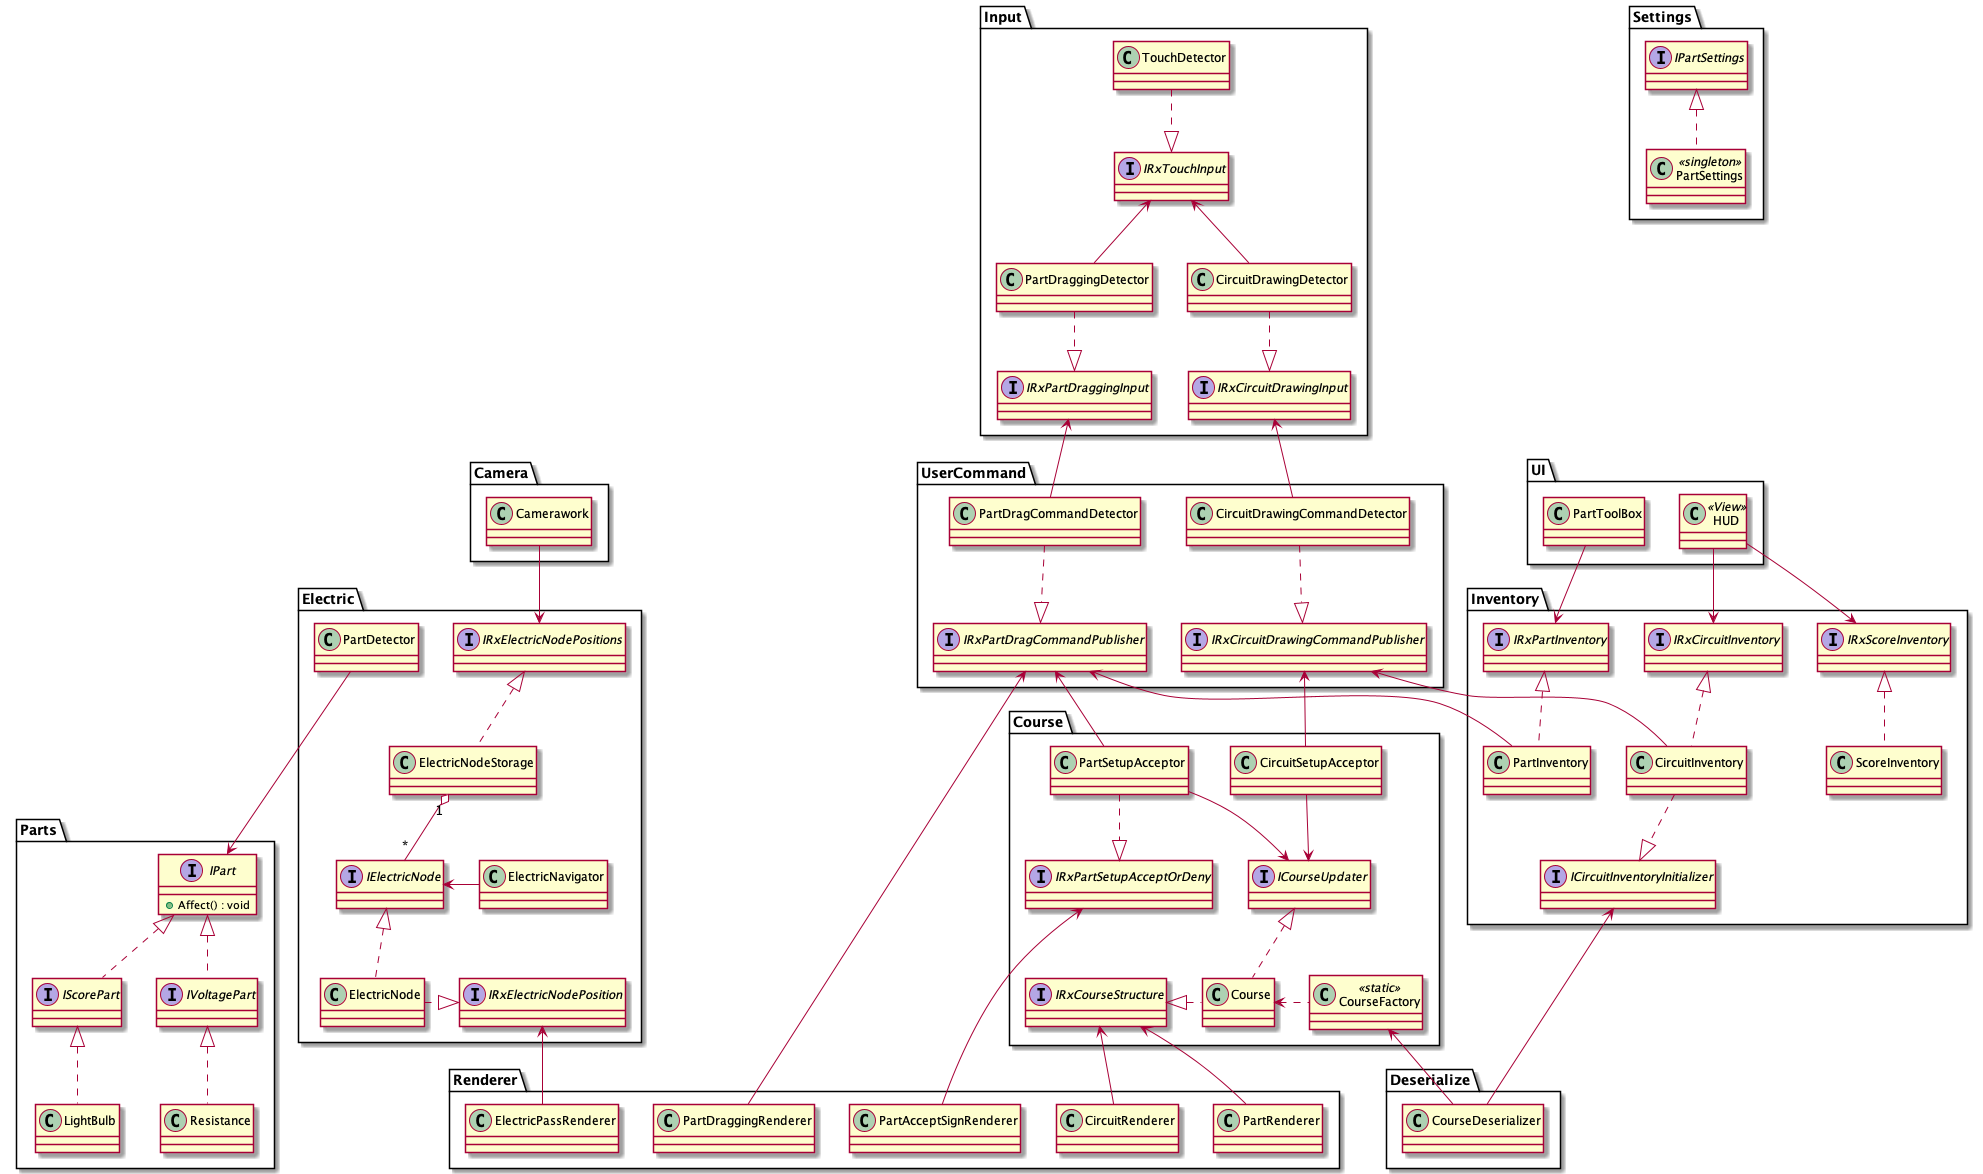

The diagram above was rendered by PlantUML. Its source (embedded in the PNG):
@startuml ElSchema

namespace UI {
    class HUD <<View>>
    HUD --> Inventory.IRxCircuitInventory
    HUD --> Inventory.IRxScoreInventory

    class PartToolBox
    PartToolBox --> Inventory.IRxPartInventory
}

namespace Inventory {
    ' 所持している電気回路部品の個数を管理する
    class PartInventory
    interface IRxPartInventory
    IRxPartInventory <|.. PartInventory
    UserCommand.IRxPartDragCommandPublisher <-- PartInventory
    ' 所持している導線の長さを管理する
    class CircuitInventory
    interface IRxCircuitInventory
    IRxCircuitInventory <|.. CircuitInventory
    interface ICircuitInventoryInitializer
    CircuitInventory ..|> ICircuitInventoryInitializer
    UserCommand.IRxCircuitDrawingCommandPublisher <-- CircuitInventory
    ' 所持しているスコアを管理する
    class ScoreInventory
    interface IRxScoreInventory
    IRxScoreInventory <|.. ScoreInventory
}

namespace Course {
    ' コースそのもの
    class Course
    ' コース情報を更新する
    interface ICourseUpdater
    ' コースの構造（どこに何があるかなど）の変化を配信する
    interface IRxCourseStructure
    ICourseUpdater <|.. Course
    IRxCourseStructure <|. Course

    class CourseFactory<<static>>
    CourseFactory .left> Course

    ' 電気回路部品の設置可否を判断する
    class PartSetupAcceptor
    UserCommand.IRxPartDragCommandPublisher <-- PartSetupAcceptor
    ' 受け付けた部品配置承認依頼の承認・否認を配信する
    interface IRxPartSetupAcceptOrDeny
    PartSetupAcceptor ..|> IRxPartSetupAcceptOrDeny
    PartSetupAcceptor --> ICourseUpdater

    ' 導線の設置可否を判断する
    class CircuitSetupAcceptor
    UserCommand.IRxCircuitDrawingCommandPublisher <-- CircuitSetupAcceptor
    CircuitSetupAcceptor --> ICourseUpdater
}

namespace Deserialize {
    ' コースデータを読み込んで解釈する
    class CourseDeserializer
    Inventory.ICircuitInventoryInitializer <-- CourseDeserializer
    Course.CourseFactory <-- CourseDeserializer
}

namespace Settings {
    ' Partのマスターデータを設定する
    class PartSettings<<singleton>>
    interface IPartSettings
    IPartSettings <|.. PartSettings
}

namespace UserCommand {
    ' ユーザーが部品をドラッグしていることを検知する
    interface IRxPartDragCommandPublisher
    class PartDragCommandDetector
    PartDragCommandDetector ..|> IRxPartDragCommandPublisher
    Input.IRxPartDraggingInput <-- PartDragCommandDetector

    ' ユーザーが導線を描画していることを検知する
    interface IRxCircuitDrawingCommandPublisher
    class CircuitDrawingCommandDetector
    CircuitDrawingCommandDetector ..|> IRxCircuitDrawingCommandPublisher
    Input.IRxCircuitDrawingInput <-- CircuitDrawingCommandDetector
}

' 電気回路図の部品
namespace Parts {
    interface IPart {
        +Affect() : void
    }
    ' 電気が到達するとスコアに影響を与える
    interface IScorePart{

    }
    ' 電気が到達すると電圧に影響を与える
    interface IVoltagePart {

    }

    IPart <|.. IScorePart
    IPart <|.. IVoltagePart

    ' 抵抗
    class Resistance
    ' 電球
    class LightBulb

    IVoltagePart <|.. Resistance
    IScorePart <|.. LightBulb
}

namespace Electric {
    ' 電気の先頭
    class ElectricNode
    interface IElectricNode
    interface IRxElectricNodePosition
    IElectricNode <|.. ElectricNode
    ElectricNode .|> IRxElectricNodePosition
    ' 電気が進む先を決定する
    class ElectricNavigator
    IElectricNode <- ElectricNavigator
    ' 電気が何らかの部品に到達したことを検知する
    class PartDetector
    ' 画面上に存在する電気ノードを保持する
    class ElectricNodeStorage
    interface IRxElectricNodePositions
    IRxElectricNodePositions <|.. ElectricNodeStorage
    ElectricNodeStorage "1" o-- "*" IElectricNode

    PartDetector ---> Parts.IPart
}

namespace Camera {
    class Camerawork
    Camerawork --> Electric.IRxElectricNodePositions
}

namespace Input {
    ' タッチ入力を検知する
    interface IRxTouchInput
    class TouchDetector 
    TouchDetector ..|> IRxTouchInput

    ' 導線を描画していることを検知する
    interface IRxCircuitDrawingInput
    class CircuitDrawingDetector
    CircuitDrawingDetector ..|> IRxCircuitDrawingInput
    ' 電気回路部品を配置するためにドラッグしていることを検知する
    interface IRxPartDraggingInput 
    class PartDraggingDetector
    PartDraggingDetector ..|> IRxPartDraggingInput

    IRxTouchInput <-- CircuitDrawingDetector
    IRxTouchInput <-- PartDraggingDetector
}


namespace Renderer {
    ' 導線と電気回路部品のレンダラー
    class CircuitRenderer
    class PartRenderer
    Course.IRxCourseStructure <-- CircuitRenderer
    Course.IRxCourseStructure <-- PartRenderer
    ' 電気の軌跡のレンダラー
    class ElectricPassRenderer
    Electric.IRxElectricNodePosition <-- ElectricPassRenderer
    ' 部品配置プレビューサインのレンダラー
    class PartAcceptSignRenderer
    Course.IRxPartSetupAcceptOrDeny <-- PartAcceptSignRenderer
    ' ドラッグ中の軌跡を描画するレンダラー
    class PartDraggingRenderer
    UserCommand.IRxPartDragCommandPublisher <-- PartDraggingRenderer
}

@enduml